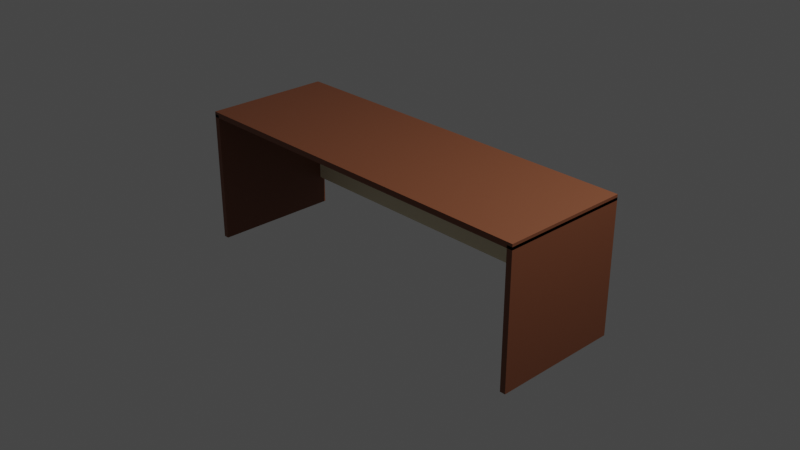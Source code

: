 # Source: computer_table.blend  (saved by Blender 3.3.6; exported with 4.5.12 LTS)
import bpy
from mathutils import Matrix  # noqa: F401  (used for matrix-valued properties, if any)

bpy.ops.wm.read_factory_settings(use_empty=True)
scene = bpy.context.scene
scene.name = 'Scene'

# ---- collections
col_collection = bpy.data.collections.new('Collection'); scene.collection.children.link(col_collection)

# ---- materials (node trees are filled in below, after node groups)
mat_material_001 = bpy.data.materials.new('Material.001')
mat_material_001.use_transparent_shadow = False
mat_material_002 = bpy.data.materials.new('Material.002')
mat_material_002.use_transparent_shadow = False

# ---- material node trees
mat_material_001.use_nodes = True; mat_material_001.node_tree.nodes.clear()
_N = mat_material_001.node_tree.nodes; _L = mat_material_001.node_tree.links
n0 = _N.new('ShaderNodeBsdfPrincipled'); n0.name = 'Principled BSDF'; n0.location = (101, 431)
n0.distribution = 'GGX'
n0.subsurface_method = 'RANDOM_WALK_SKIN'
n0.inputs[0].default_value = (0.2019, 0.06558, 0.02801, 1.0)
n0.inputs[3].default_value = 1.45
n0.inputs[27].default_value = (0.0, 0.0, 0.0, 1.0)
n0.inputs[28].default_value = 1.0
n1 = _N.new('ShaderNodeOutputMaterial'); n1.name = 'Material Output'; n1.location = (391, 431)
_L.new(n0.outputs[0], n1.inputs[0])
n1.is_active_output = True
mat_material_002.use_nodes = True; mat_material_002.node_tree.nodes.clear()
_N = mat_material_002.node_tree.nodes; _L = mat_material_002.node_tree.links
n0 = _N.new('ShaderNodeBsdfPrincipled'); n0.name = 'Principled BSDF'; n0.location = (10, 300)
n0.distribution = 'GGX'
n0.subsurface_method = 'RANDOM_WALK_SKIN'
n0.inputs[0].default_value = (0.8, 0.7173, 0.5001, 1.0)
n0.inputs[3].default_value = 1.45
n0.inputs[27].default_value = (0.0, 0.0, 0.0, 1.0)
n0.inputs[28].default_value = 1.0
n1 = _N.new('ShaderNodeOutputMaterial'); n1.name = 'Material Output'; n1.location = (300, 300)
_L.new(n0.outputs[0], n1.inputs[0])
n1.is_active_output = True

# ---- world
world_world = bpy.data.worlds.new('World'); scene.world = world_world
world_world.use_nodes = True; world_world.node_tree.nodes.clear()
_N = world_world.node_tree.nodes; _L = world_world.node_tree.links
n0 = _N.new('ShaderNodeOutputWorld'); n0.name = 'World Output'; n0.location = (300, 300)
n1 = _N.new('ShaderNodeBackground'); n1.name = 'Background'; n1.location = (10, 300)
n1.inputs[0].default_value = (0.05088, 0.05088, 0.05088, 1.0)
_L.new(n1.outputs[0], n0.inputs[0])
n0.is_active_output = True
world_world.color = (0.05088, 0.05088, 0.05088)
world_world.use_sun_shadow = False
world_world.sun_shadow_jitter_overblur = 0.0

# ---- cameras
cam_camera = bpy.data.cameras.new('Camera')
cam_camera.clip_end = 100.0
cam_camera.ortho_scale = 7.314

# ---- lights
light_light = bpy.data.lights.new('Light', 'POINT')
light_light.transmission_factor = 0.0
light_light.energy = 1000.0
light_light.shadow_soft_size = 0.1
light_light.shadow_maximum_resolution = 0.006
light_light.use_absolute_resolution = True

# ---- meshes
me_cube_001 = bpy.data.meshes.new('Cube.001')
me_cube_001.from_pydata([(-1.0, -1.0, -1.0), (-1.0, -1.0, 1.0), (-1.0, 1.0, -1.0), (-1.0, 1.0, 1.0), (1.0, -1.0, -1.0), (1.0, -1.0, 1.0), (1.0, 1.0, -1.0), (1.0, 1.0, 1.0)], [], [(0, 1, 3, 2), (2, 3, 7, 6), (6, 7, 5, 4), (4, 5, 1, 0), (2, 6, 4, 0), (7, 3, 1, 5)])
_uv = me_cube_001.uv_layers.new(name='UVMap')
_uv.uv.foreach_set('vector', [0.375, 0.0, 0.625, 0.0, 0.625, 0.25, 0.375, 0.25, 0.375, 0.25, 0.625, 0.25, 0.625, 0.5, 0.375, 0.5, 0.375, 0.5, 0.625, 0.5, 0.625, 0.75, 0.375, 0.75, 0.375, 0.75, 0.625, 0.75, 0.625, 1.0, 0.375, 1.0, 0.125, 0.5, 0.375, 0.5, 0.375, 0.75, 0.125, 0.75, 0.625, 0.5, 0.875, 0.5, 0.875, 0.75, 0.625, 0.75])
_ca = me_cube_001.color_attributes.new('Color', 'FLOAT_COLOR', 'POINT')
_ca.data.foreach_set('color', [0.0, 0.0, 0.0, 1.0, 0.0, 0.0, 0.0, 1.0, 0.0, 0.0, 0.0, 1.0, 0.0, 0.0, 0.0, 1.0, 0.0, 0.0, 0.0, 1.0, 0.0, 0.0, 0.0, 1.0, 0.0, 0.0, 0.0, 1.0, 0.0, 0.0, 0.0, 1.0])
me_cube_001.materials.append(mat_material_001)
me_cube_001.update()
me_cube_002 = bpy.data.meshes.new('Cube.002')
me_cube_002.from_pydata([(-1.0, -1.0, -1.0), (-1.0, -1.0, 1.0), (-1.0, 1.0, -1.0), (-1.0, 1.0, 1.0), (1.0, -1.0, -1.0), (1.0, -1.0, 1.0), (1.0, 1.0, -1.0), (1.0, 1.0, 1.0)], [], [(0, 1, 3, 2), (2, 3, 7, 6), (6, 7, 5, 4), (4, 5, 1, 0), (2, 6, 4, 0), (7, 3, 1, 5)])
_uv = me_cube_002.uv_layers.new(name='UVMap')
_uv.uv.foreach_set('vector', [0.375, 0.0, 0.625, 0.0, 0.625, 0.25, 0.375, 0.25, 0.375, 0.25, 0.625, 0.25, 0.625, 0.5, 0.375, 0.5, 0.375, 0.5, 0.625, 0.5, 0.625, 0.75, 0.375, 0.75, 0.375, 0.75, 0.625, 0.75, 0.625, 1.0, 0.375, 1.0, 0.125, 0.5, 0.375, 0.5, 0.375, 0.75, 0.125, 0.75, 0.625, 0.5, 0.875, 0.5, 0.875, 0.75, 0.625, 0.75])
me_cube_002.materials.append(mat_material_001)
me_cube_002.update()
me_cube_003 = bpy.data.meshes.new('Cube.003')
me_cube_003.from_pydata([(-1.0, -1.0, -1.0), (-1.0, -1.0, 1.0), (-1.0, 1.0, -1.0), (-1.0, 1.0, 1.0), (1.0, -1.0, -1.0), (1.0, -1.0, 1.0), (1.0, 1.0, -1.0), (1.0, 1.0, 1.0)], [], [(0, 1, 3, 2), (2, 3, 7, 6), (6, 7, 5, 4), (4, 5, 1, 0), (2, 6, 4, 0), (7, 3, 1, 5)])
_uv = me_cube_003.uv_layers.new(name='UVMap')
_uv.uv.foreach_set('vector', [0.375, 0.0, 0.625, 0.0, 0.625, 0.25, 0.375, 0.25, 0.375, 0.25, 0.625, 0.25, 0.625, 0.5, 0.375, 0.5, 0.375, 0.5, 0.625, 0.5, 0.625, 0.75, 0.375, 0.75, 0.375, 0.75, 0.625, 0.75, 0.625, 1.0, 0.375, 1.0, 0.125, 0.5, 0.375, 0.5, 0.375, 0.75, 0.125, 0.75, 0.625, 0.5, 0.875, 0.5, 0.875, 0.75, 0.625, 0.75])
me_cube_003.materials.append(mat_material_001)
me_cube_003.update()
me_cube_004 = bpy.data.meshes.new('Cube.004')
me_cube_004.from_pydata([(-1.0, -1.0, -1.0), (-1.0, -1.0, 1.0), (-1.0, 1.0, -1.0), (-1.0, 1.0, 1.0), (1.0, -1.0, -1.0), (1.0, -1.0, 1.0), (1.0, 1.0, -1.0), (1.0, 1.0, 1.0)], [], [(0, 1, 3, 2), (2, 3, 7, 6), (6, 7, 5, 4), (4, 5, 1, 0), (2, 6, 4, 0), (7, 3, 1, 5)])
_uv = me_cube_004.uv_layers.new(name='UVMap')
_uv.uv.foreach_set('vector', [0.375, 0.0, 0.625, 0.0, 0.625, 0.25, 0.375, 0.25, 0.375, 0.25, 0.625, 0.25, 0.625, 0.5, 0.375, 0.5, 0.375, 0.5, 0.625, 0.5, 0.625, 0.75, 0.375, 0.75, 0.375, 0.75, 0.625, 0.75, 0.625, 1.0, 0.375, 1.0, 0.125, 0.5, 0.375, 0.5, 0.375, 0.75, 0.125, 0.75, 0.625, 0.5, 0.875, 0.5, 0.875, 0.75, 0.625, 0.75])
me_cube_004.materials.append(mat_material_002)
me_cube_004.update()

# ---- objects
ob_light = bpy.data.objects.new('Light', light_light)
ob_camera = bpy.data.objects.new('Camera', cam_camera)
ob_cube = bpy.data.objects.new('Cube', me_cube_001)
ob_cube_001 = bpy.data.objects.new('Cube.001', me_cube_002)
ob_cube_002 = bpy.data.objects.new('Cube.002', me_cube_003)
ob_cube_003 = bpy.data.objects.new('Cube.003', me_cube_004)

# ---- transforms, parenting, visibility, modifiers, constraints
ob_light.location = (4.076, 1.005, 5.904)
ob_light.rotation_euler = (0.6503, 0.05522, 1.866)
ob_light.lock_rotations_4d = False
ob_light.empty_display_type = 'ARROWS'
ob_light.color = (0.0, 0.0, 0.0, 0.0)
ob_light.lineart.crease_threshold = 0.0
ob_camera.location = (7.359, -6.926, 4.958)
ob_camera.rotation_euler = (1.109, 0.0, 0.8149)
ob_camera.lock_rotations_4d = False
ob_camera.empty_display_type = 'ARROWS'
ob_camera.color = (0.0, 0.0, 0.0, 0.0)
ob_camera.display_type = 'WIRE'
ob_camera.lineart.crease_threshold = 0.0
ob_cube.location = (0.0, 0.0, 0.73)
ob_cube.scale = (2.11, 0.71, 0.03)
ob_cube_001.location = (2.08, 0.0, 0.0)
ob_cube_001.scale = (0.03, 0.71, 0.73)
ob_cube_002.location = (-2.08, 0.0, 0.0)
ob_cube_002.scale = (0.03, 0.71, 0.73)
ob_cube_003.location = (0.0, 0.68, 0.15)
ob_cube_003.scale = (2.08, 0.03, 0.55)

# ---- collection membership
col_collection.objects.link(ob_light)
col_collection.objects.link(ob_camera)
col_collection.objects.link(ob_cube)
col_collection.objects.link(ob_cube_001)
col_collection.objects.link(ob_cube_002)
col_collection.objects.link(ob_cube_003)

# ---- scene / render settings (as saved in the file)
scene.camera = ob_camera
scene.frame_start = 1; scene.frame_end = 250; scene.frame_set(1)
scene.render.engine = 'BLENDER_EEVEE_NEXT'
scene.cycles.sampling_pattern = 'TABULATED_SOBOL'
scene.cycles.use_light_tree = False
scene.view_settings.view_transform = 'Filmic'
bpy.context.view_layer.update()
